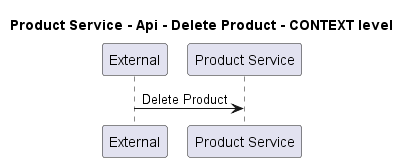

The diagram above was rendered by PlantUML. Its source (embedded in the PNG):
@startuml
!pragma layout smetana

title Product Service - Api - Delete Product - CONTEXT level

participant "External" as C4InterFlow.SoftwareSystems.ExternalSystem
participant "Product Service" as ECommercePlatform.SoftwareSystems.ProductService

C4InterFlow.SoftwareSystems.ExternalSystem -> ECommercePlatform.SoftwareSystems.ProductService : Delete Product


@enduml